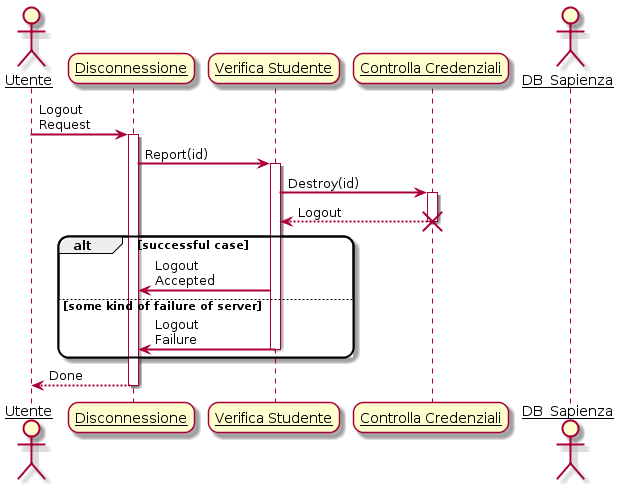

The diagram above was rendered by PlantUML. Its source (embedded in the PNG):
@startuml
skinparam sequenceArrowThickness 2
skinparam roundcorner 20
skinparam maxmessagesize 60
skinparam sequenceParticipant underline

actor Utente
participant "Disconnessione" as A
participant "Verifica Studente" as B
participant "Controlla Credenziali" as C
actor DB_Sapienza

Utente -> A: Logout Request
activate A

A -> B: Report(id)
activate B

B -> C: Destroy(id)
activate C

C --> B: Logout
destroy C

alt successful case

    B -> A: Logout Accepted

else some kind of failure of server

    B -> A: Logout Failure
    
deactivate B

end

A --> Utente: Done
deactivate A

@enduml